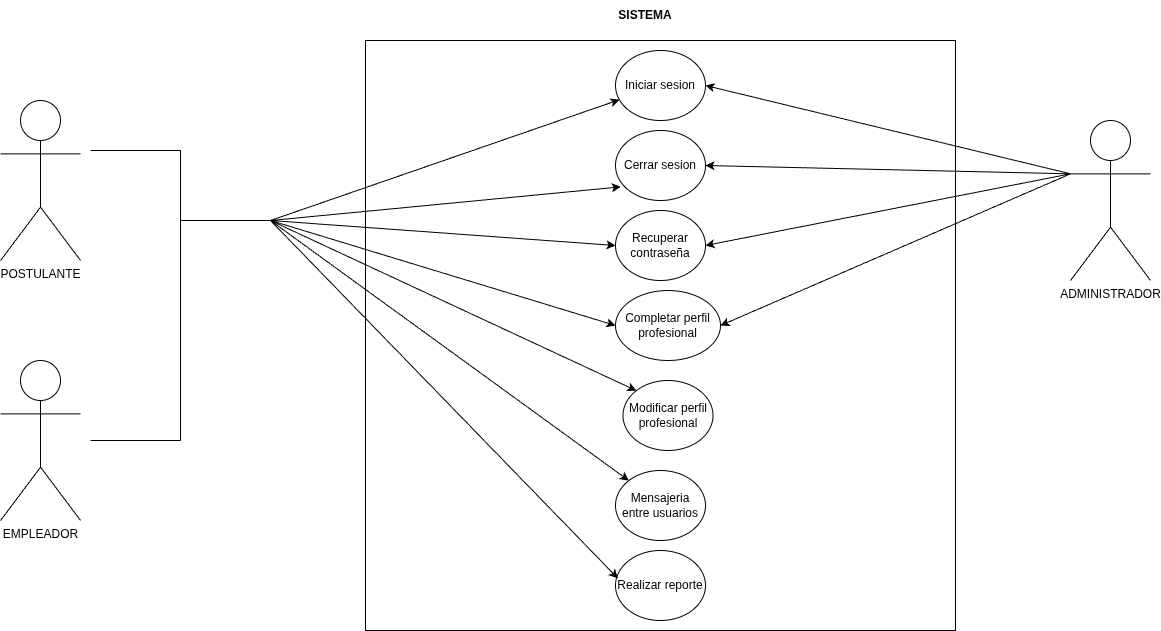

The diagram above was exported from draw.io. Its source (the exported page's mxGraphModel, read from the mxfile embedded in the PNG):
<mxGraphModel dx="2080" dy="769" grid="1" gridSize="10" guides="1" tooltips="1" connect="1" arrows="1" fold="1" page="1" pageScale="1" pageWidth="850" pageHeight="1100" math="0" shadow="0">
  <root>
    <mxCell id="0" />
    <mxCell id="1" parent="0" />
    <mxCell id="QrVqyIz83MZmCAC3pQ-N-2" parent="1" style="whiteSpace=wrap;html=1;aspect=fixed;" value="" vertex="1">
      <mxGeometry height="590" width="590" x="285" y="220" as="geometry" />
    </mxCell>
    <mxCell id="QrVqyIz83MZmCAC3pQ-N-3" parent="1" style="text;html=1;whiteSpace=wrap;strokeColor=none;fillColor=none;align=center;verticalAlign=middle;rounded=0;" value="&lt;b&gt;SISTEMA&lt;/b&gt;" vertex="1">
      <mxGeometry height="30" width="60" x="535" y="180" as="geometry" />
    </mxCell>
    <mxCell id="QrVqyIz83MZmCAC3pQ-N-9" parent="1" style="ellipse;whiteSpace=wrap;html=1;" value="Iniciar sesion" vertex="1">
      <mxGeometry height="70" width="90" x="535" y="230" as="geometry" />
    </mxCell>
    <mxCell id="QrVqyIz83MZmCAC3pQ-N-10" parent="1" style="ellipse;whiteSpace=wrap;html=1;" value="Cerrar sesion" vertex="1">
      <mxGeometry height="70" width="90" x="535" y="310" as="geometry" />
    </mxCell>
    <mxCell id="QrVqyIz83MZmCAC3pQ-N-11" parent="1" style="ellipse;whiteSpace=wrap;html=1;" value="Recuperar contraseña" vertex="1">
      <mxGeometry height="70" width="90" x="535" y="390" as="geometry" />
    </mxCell>
    <mxCell id="QrVqyIz83MZmCAC3pQ-N-12" parent="1" style="ellipse;whiteSpace=wrap;html=1;" value="Completar perfil profesional" vertex="1">
      <mxGeometry height="70" width="105" x="535" y="470" as="geometry" />
    </mxCell>
    <mxCell id="QrVqyIz83MZmCAC3pQ-N-13" parent="1" style="ellipse;whiteSpace=wrap;html=1;" value="Modificar perfil profesional" vertex="1">
      <mxGeometry height="70" width="90" x="542.5" y="560" as="geometry" />
    </mxCell>
    <mxCell id="QrVqyIz83MZmCAC3pQ-N-15" parent="1" style="ellipse;whiteSpace=wrap;html=1;" value="Mensajeria entre usuarios" vertex="1">
      <mxGeometry height="70" width="90" x="535" y="650" as="geometry" />
    </mxCell>
    <mxCell id="QrVqyIz83MZmCAC3pQ-N-16" edge="1" parent="1" style="endArrow=classic;html=1;rounded=0;" target="QrVqyIz83MZmCAC3pQ-N-9" value="">
      <mxGeometry height="50" relative="1" width="50" as="geometry">
        <mxPoint x="190" y="400" as="sourcePoint" />
        <mxPoint x="470" y="520" as="targetPoint" />
      </mxGeometry>
    </mxCell>
    <mxCell id="QrVqyIz83MZmCAC3pQ-N-17" edge="1" parent="1" style="endArrow=classic;html=1;rounded=0;entryX=0.059;entryY=0.805;entryDx=0;entryDy=0;entryPerimeter=0;" target="QrVqyIz83MZmCAC3pQ-N-10" value="">
      <mxGeometry height="50" relative="1" width="50" as="geometry">
        <mxPoint x="190" y="400" as="sourcePoint" />
        <mxPoint x="470" y="520" as="targetPoint" />
      </mxGeometry>
    </mxCell>
    <mxCell id="QrVqyIz83MZmCAC3pQ-N-18" edge="1" parent="1" style="endArrow=classic;html=1;rounded=0;entryX=0;entryY=0.5;entryDx=0;entryDy=0;" target="QrVqyIz83MZmCAC3pQ-N-11" value="">
      <mxGeometry height="50" relative="1" width="50" as="geometry">
        <mxPoint x="190" y="400" as="sourcePoint" />
        <mxPoint x="470" y="520" as="targetPoint" />
      </mxGeometry>
    </mxCell>
    <mxCell id="QrVqyIz83MZmCAC3pQ-N-19" edge="1" parent="1" style="endArrow=classic;html=1;rounded=0;entryX=0;entryY=0.5;entryDx=0;entryDy=0;" target="QrVqyIz83MZmCAC3pQ-N-12" value="">
      <mxGeometry height="50" relative="1" width="50" as="geometry">
        <mxPoint x="190" y="400" as="sourcePoint" />
        <mxPoint x="490" y="490" as="targetPoint" />
      </mxGeometry>
    </mxCell>
    <mxCell id="QrVqyIz83MZmCAC3pQ-N-20" edge="1" parent="1" style="endArrow=classic;html=1;rounded=0;entryX=0;entryY=0;entryDx=0;entryDy=0;" target="QrVqyIz83MZmCAC3pQ-N-13" value="">
      <mxGeometry height="50" relative="1" width="50" as="geometry">
        <mxPoint x="190" y="400" as="sourcePoint" />
        <mxPoint x="490" y="490" as="targetPoint" />
      </mxGeometry>
    </mxCell>
    <mxCell id="QrVqyIz83MZmCAC3pQ-N-21" edge="1" parent="1" style="endArrow=classic;html=1;rounded=0;entryX=0;entryY=0;entryDx=0;entryDy=0;" target="QrVqyIz83MZmCAC3pQ-N-15" value="">
      <mxGeometry height="50" relative="1" width="50" as="geometry">
        <mxPoint x="190" y="400" as="sourcePoint" />
        <mxPoint x="600" y="480" as="targetPoint" />
      </mxGeometry>
    </mxCell>
    <mxCell id="QrVqyIz83MZmCAC3pQ-N-22" parent="1" style="ellipse;whiteSpace=wrap;html=1;" value="Realizar reporte" vertex="1">
      <mxGeometry height="70" width="90" x="535" y="730" as="geometry" />
    </mxCell>
    <mxCell id="QrVqyIz83MZmCAC3pQ-N-24" parent="1" style="shape=umlActor;verticalLabelPosition=bottom;verticalAlign=top;html=1;outlineConnect=0;" value="POSTULANTE" vertex="1">
      <mxGeometry height="160" width="80" x="-80" y="280" as="geometry" />
    </mxCell>
    <mxCell id="QrVqyIz83MZmCAC3pQ-N-27" parent="1" style="shape=umlActor;verticalLabelPosition=bottom;verticalAlign=top;html=1;outlineConnect=0;" value="EMPLEADOR" vertex="1">
      <mxGeometry height="160" width="80" x="-80" y="540" as="geometry" />
    </mxCell>
    <mxCell id="QrVqyIz83MZmCAC3pQ-N-28" edge="1" parent="1" style="endArrow=none;html=1;rounded=0;" value="">
      <mxGeometry height="50" relative="1" width="50" as="geometry">
        <mxPoint x="100" y="400" as="sourcePoint" />
        <mxPoint x="190" y="400" as="targetPoint" />
      </mxGeometry>
    </mxCell>
    <mxCell id="QrVqyIz83MZmCAC3pQ-N-29" edge="1" parent="1" style="endArrow=none;html=1;rounded=0;" value="">
      <mxGeometry height="50" relative="1" width="50" as="geometry">
        <mxPoint x="100" y="620" as="sourcePoint" />
        <mxPoint x="100" y="330" as="targetPoint" />
      </mxGeometry>
    </mxCell>
    <mxCell id="QrVqyIz83MZmCAC3pQ-N-30" edge="1" parent="1" style="endArrow=none;html=1;rounded=0;" value="">
      <mxGeometry height="50" relative="1" width="50" as="geometry">
        <Array as="points">
          <mxPoint x="100" y="330" />
        </Array>
        <mxPoint x="10" y="330" as="sourcePoint" />
        <mxPoint x="100" y="333" as="targetPoint" />
      </mxGeometry>
    </mxCell>
    <mxCell id="QrVqyIz83MZmCAC3pQ-N-32" edge="1" parent="1" style="endArrow=none;html=1;rounded=0;" value="">
      <mxGeometry height="50" relative="1" width="50" as="geometry">
        <Array as="points">
          <mxPoint x="100" y="619.94" />
        </Array>
        <mxPoint x="10" y="619.94" as="sourcePoint" />
        <mxPoint x="100" y="619.94" as="targetPoint" />
      </mxGeometry>
    </mxCell>
    <mxCell id="QrVqyIz83MZmCAC3pQ-N-33" parent="1" style="shape=umlActor;verticalLabelPosition=bottom;verticalAlign=top;html=1;outlineConnect=0;" value="ADMINISTRADOR" vertex="1">
      <mxGeometry height="160" width="80" x="990" y="300" as="geometry" />
    </mxCell>
    <mxCell id="QrVqyIz83MZmCAC3pQ-N-34" edge="1" parent="1" source="QrVqyIz83MZmCAC3pQ-N-33" style="endArrow=classic;html=1;rounded=0;entryX=1;entryY=0.5;entryDx=0;entryDy=0;exitX=0;exitY=0.3333333333333333;exitDx=0;exitDy=0;exitPerimeter=0;" target="QrVqyIz83MZmCAC3pQ-N-9" value="">
      <mxGeometry height="50" relative="1" width="50" as="geometry">
        <mxPoint x="610" y="490" as="sourcePoint" />
        <mxPoint x="660" y="440" as="targetPoint" />
      </mxGeometry>
    </mxCell>
    <mxCell id="QrVqyIz83MZmCAC3pQ-N-35" edge="1" parent="1" source="QrVqyIz83MZmCAC3pQ-N-33" style="endArrow=classic;html=1;rounded=0;entryX=1;entryY=0.5;entryDx=0;entryDy=0;exitX=0;exitY=0.3333333333333333;exitDx=0;exitDy=0;exitPerimeter=0;" target="QrVqyIz83MZmCAC3pQ-N-10" value="">
      <mxGeometry height="50" relative="1" width="50" as="geometry">
        <mxPoint x="610" y="490" as="sourcePoint" />
        <mxPoint x="660" y="440" as="targetPoint" />
      </mxGeometry>
    </mxCell>
    <mxCell id="QrVqyIz83MZmCAC3pQ-N-36" edge="1" parent="1" source="QrVqyIz83MZmCAC3pQ-N-33" style="endArrow=classic;html=1;rounded=0;entryX=1;entryY=0.5;entryDx=0;entryDy=0;exitX=0;exitY=0.3333333333333333;exitDx=0;exitDy=0;exitPerimeter=0;" target="QrVqyIz83MZmCAC3pQ-N-11" value="">
      <mxGeometry height="50" relative="1" width="50" as="geometry">
        <mxPoint x="610" y="490" as="sourcePoint" />
        <mxPoint x="660" y="440" as="targetPoint" />
      </mxGeometry>
    </mxCell>
    <mxCell id="QrVqyIz83MZmCAC3pQ-N-38" edge="1" parent="1" style="endArrow=classic;html=1;rounded=0;entryX=0.027;entryY=0.399;entryDx=0;entryDy=0;entryPerimeter=0;" target="QrVqyIz83MZmCAC3pQ-N-22" value="">
      <mxGeometry height="50" relative="1" width="50" as="geometry">
        <mxPoint x="190" y="400" as="sourcePoint" />
        <mxPoint x="560" y="480" as="targetPoint" />
      </mxGeometry>
    </mxCell>
    <mxCell id="QrVqyIz83MZmCAC3pQ-N-40" edge="1" parent="1" source="QrVqyIz83MZmCAC3pQ-N-33" style="endArrow=classic;html=1;rounded=0;entryX=1;entryY=0.5;entryDx=0;entryDy=0;exitX=0;exitY=0.3333333333333333;exitDx=0;exitDy=0;exitPerimeter=0;" target="QrVqyIz83MZmCAC3pQ-N-12" value="">
      <mxGeometry height="50" relative="1" width="50" as="geometry">
        <mxPoint x="510" y="530" as="sourcePoint" />
        <mxPoint x="560" y="480" as="targetPoint" />
      </mxGeometry>
    </mxCell>
  </root>
</mxGraphModel>